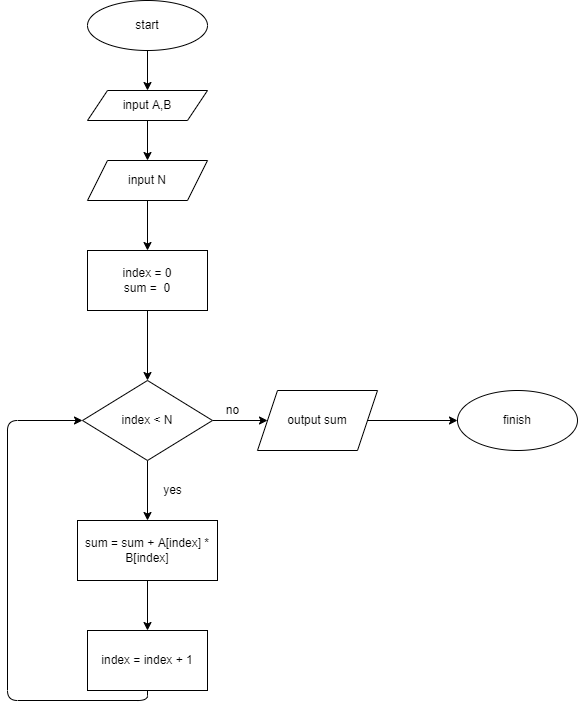

The diagram above was exported from draw.io. Its source (the exported page's mxGraphModel, read from the mxfile embedded in the PNG):
<mxGraphModel dx="519" dy="262" grid="1" gridSize="10" guides="1" tooltips="1" connect="1" arrows="1" fold="1" page="1" pageScale="1" pageWidth="827" pageHeight="1169" math="0" shadow="0">
  <root>
    <mxCell id="0" />
    <mxCell id="1" parent="0" />
    <mxCell id="4" value="" style="edgeStyle=none;html=1;" parent="1" source="2" target="3" edge="1">
      <mxGeometry relative="1" as="geometry" />
    </mxCell>
    <mxCell id="2" value="start" style="ellipse;whiteSpace=wrap;html=1;" parent="1" vertex="1">
      <mxGeometry x="90" y="20" width="120" height="50" as="geometry" />
    </mxCell>
    <mxCell id="6" value="" style="edgeStyle=none;html=1;" parent="1" source="3" target="5" edge="1">
      <mxGeometry relative="1" as="geometry" />
    </mxCell>
    <mxCell id="3" value="input A,B" style="shape=parallelogram;perimeter=parallelogramPerimeter;whiteSpace=wrap;html=1;fixedSize=1;" parent="1" vertex="1">
      <mxGeometry x="90" y="110" width="120" height="30" as="geometry" />
    </mxCell>
    <mxCell id="8" value="" style="edgeStyle=none;html=1;" parent="1" source="5" target="7" edge="1">
      <mxGeometry relative="1" as="geometry" />
    </mxCell>
    <mxCell id="5" value="input N" style="shape=parallelogram;perimeter=parallelogramPerimeter;whiteSpace=wrap;html=1;fixedSize=1;" parent="1" vertex="1">
      <mxGeometry x="90" y="180" width="120" height="40" as="geometry" />
    </mxCell>
    <mxCell id="10" value="" style="edgeStyle=none;html=1;" parent="1" source="7" target="9" edge="1">
      <mxGeometry relative="1" as="geometry" />
    </mxCell>
    <mxCell id="7" value="index = 0&lt;br&gt;sum =&amp;nbsp; 0" style="whiteSpace=wrap;html=1;" parent="1" vertex="1">
      <mxGeometry x="90" y="270" width="120" height="60" as="geometry" />
    </mxCell>
    <mxCell id="12" value="" style="edgeStyle=none;html=1;" parent="1" source="9" target="11" edge="1">
      <mxGeometry relative="1" as="geometry" />
    </mxCell>
    <mxCell id="19" value="" style="edgeStyle=orthogonalEdgeStyle;html=1;" parent="1" source="9" target="18" edge="1">
      <mxGeometry relative="1" as="geometry" />
    </mxCell>
    <mxCell id="9" value="index &amp;lt; N" style="rhombus;whiteSpace=wrap;html=1;" parent="1" vertex="1">
      <mxGeometry x="85" y="400" width="130" height="80" as="geometry" />
    </mxCell>
    <mxCell id="15" value="" style="edgeStyle=none;html=1;" parent="1" source="11" target="14" edge="1">
      <mxGeometry relative="1" as="geometry" />
    </mxCell>
    <mxCell id="11" value="sum = sum + A[index] * B[index]" style="whiteSpace=wrap;html=1;" parent="1" vertex="1">
      <mxGeometry x="80" y="540" width="140" height="60" as="geometry" />
    </mxCell>
    <mxCell id="13" value="yes" style="text;html=1;align=center;verticalAlign=middle;resizable=0;points=[];autosize=1;strokeColor=none;fillColor=none;" parent="1" vertex="1">
      <mxGeometry x="160" y="500" width="30" height="20" as="geometry" />
    </mxCell>
    <mxCell id="17" style="edgeStyle=orthogonalEdgeStyle;html=1;exitX=0.5;exitY=1;exitDx=0;exitDy=0;entryX=0;entryY=0.5;entryDx=0;entryDy=0;" parent="1" source="14" target="9" edge="1">
      <mxGeometry relative="1" as="geometry">
        <mxPoint x="20" y="440" as="targetPoint" />
        <Array as="points">
          <mxPoint x="150" y="720" />
          <mxPoint x="10" y="720" />
          <mxPoint x="10" y="440" />
        </Array>
      </mxGeometry>
    </mxCell>
    <mxCell id="14" value="index = index + 1" style="whiteSpace=wrap;html=1;" parent="1" vertex="1">
      <mxGeometry x="90" y="650" width="120" height="60" as="geometry" />
    </mxCell>
    <mxCell id="21" value="" style="edgeStyle=orthogonalEdgeStyle;html=1;" parent="1" source="18" target="20" edge="1">
      <mxGeometry relative="1" as="geometry" />
    </mxCell>
    <mxCell id="18" value="output sum" style="shape=parallelogram;perimeter=parallelogramPerimeter;whiteSpace=wrap;html=1;fixedSize=1;" parent="1" vertex="1">
      <mxGeometry x="260" y="410" width="120" height="60" as="geometry" />
    </mxCell>
    <mxCell id="20" value="finish" style="ellipse;whiteSpace=wrap;html=1;" parent="1" vertex="1">
      <mxGeometry x="460" y="410" width="120" height="60" as="geometry" />
    </mxCell>
    <mxCell id="22" value="no" style="text;html=1;align=center;verticalAlign=middle;resizable=0;points=[];autosize=1;strokeColor=none;fillColor=none;" parent="1" vertex="1">
      <mxGeometry x="220" y="420" width="30" height="20" as="geometry" />
    </mxCell>
  </root>
</mxGraphModel>